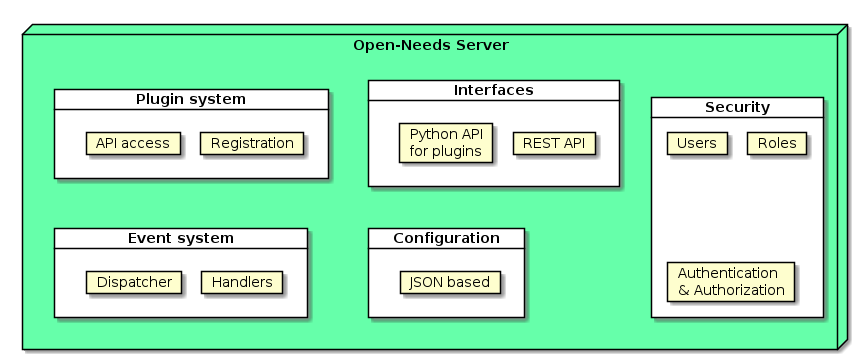

The diagram above was rendered by PlantUML. Its source (embedded in the PNG):
@startuml
skinparam nodesep 20
skinparam ranksep 100
node "Open-Needs Server" as server #6fa {
    card Security #fff {
        card "Users"
        card "Roles"
        card "Authentication\n& Authorization"
    }

    card Interfaces as int #fff {
        card "REST API"
        card "Python API\nfor plugins"
    }

    card "Event system" as event #fff {
        card "Handlers"
        card "Dispatcher"
    }

    card "Plugin system" as plugins #fff {
        card "Registration"
        card "API access"
    }

    card Configuration as conf #fff {
        card "JSON based"
    }

    int -[hidden]-> conf
    plugins -[hidden]-> event

}

@enduml